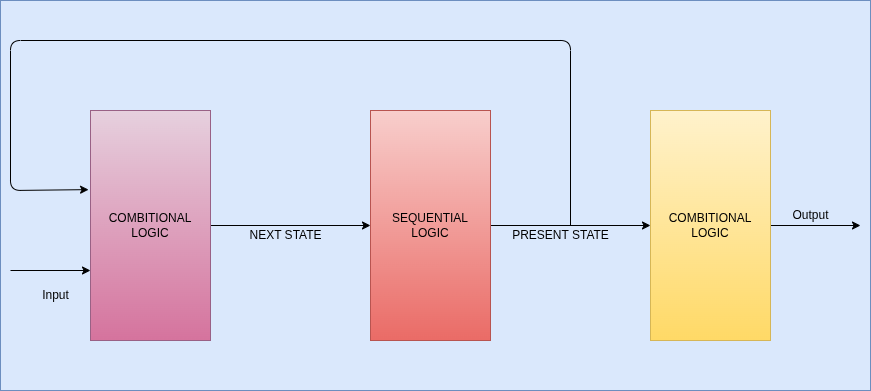

The diagram above was exported from draw.io. Its source (the exported page's mxGraphModel, read from the mxfile embedded in the PNG):
<mxGraphModel dx="1137" dy="776" grid="0" gridSize="10" guides="1" tooltips="1" connect="1" arrows="1" fold="1" page="1" pageScale="1" pageWidth="850" pageHeight="1100" math="0" shadow="0">
  <root>
    <mxCell id="0" />
    <mxCell id="1" parent="0" />
    <mxCell id="15" value="" style="rounded=0;whiteSpace=wrap;html=1;fillColor=#dae8fc;strokeColor=#6c8ebf;" parent="1" vertex="1">
      <mxGeometry x="190" y="170" width="870" height="390" as="geometry" />
    </mxCell>
    <mxCell id="7" style="edgeStyle=none;html=1;exitX=1;exitY=0.5;exitDx=0;exitDy=0;" parent="1" source="2" target="3" edge="1">
      <mxGeometry relative="1" as="geometry" />
    </mxCell>
    <mxCell id="2" value="COMBITIONAL&lt;div&gt;LOGIC&lt;/div&gt;" style="rounded=0;whiteSpace=wrap;html=1;fillColor=#e6d0de;strokeColor=#996185;gradientColor=#d5739d;" parent="1" vertex="1">
      <mxGeometry x="280" y="280" width="120" height="230" as="geometry" />
    </mxCell>
    <mxCell id="8" style="edgeStyle=none;html=1;exitX=1;exitY=0.5;exitDx=0;exitDy=0;" parent="1" source="3" target="4" edge="1">
      <mxGeometry relative="1" as="geometry" />
    </mxCell>
    <mxCell id="3" value="SEQUENTIAL&lt;div&gt;LOGIC&lt;/div&gt;" style="rounded=0;whiteSpace=wrap;html=1;fillColor=#f8cecc;gradientColor=#ea6b66;strokeColor=#b85450;" parent="1" vertex="1">
      <mxGeometry x="560" y="280" width="120" height="230" as="geometry" />
    </mxCell>
    <mxCell id="9" style="edgeStyle=none;html=1;exitX=1;exitY=0.5;exitDx=0;exitDy=0;" parent="1" source="4" edge="1">
      <mxGeometry relative="1" as="geometry">
        <mxPoint x="1050" y="395" as="targetPoint" />
      </mxGeometry>
    </mxCell>
    <mxCell id="4" value="COMBITIONAL&lt;div&gt;LOGIC&lt;/div&gt;" style="rounded=0;whiteSpace=wrap;html=1;fillColor=#fff2cc;gradientColor=#ffd966;strokeColor=#d6b656;" parent="1" vertex="1">
      <mxGeometry x="840" y="280" width="120" height="230" as="geometry" />
    </mxCell>
    <mxCell id="5" value="" style="endArrow=classic;html=1;" parent="1" edge="1">
      <mxGeometry width="50" height="50" relative="1" as="geometry">
        <mxPoint x="200" y="440" as="sourcePoint" />
        <mxPoint x="280" y="440" as="targetPoint" />
      </mxGeometry>
    </mxCell>
    <mxCell id="10" value="Output" style="text;html=1;align=center;verticalAlign=middle;resizable=0;points=[];autosize=1;strokeColor=none;fillColor=none;" parent="1" vertex="1">
      <mxGeometry x="970" y="370" width="60" height="30" as="geometry" />
    </mxCell>
    <mxCell id="11" value="Input" style="text;html=1;align=center;verticalAlign=middle;resizable=0;points=[];autosize=1;strokeColor=none;fillColor=none;" parent="1" vertex="1">
      <mxGeometry x="220" y="450" width="50" height="30" as="geometry" />
    </mxCell>
    <mxCell id="12" value="PRESENT STATE" style="text;html=1;align=center;verticalAlign=middle;resizable=0;points=[];autosize=1;strokeColor=none;fillColor=none;" parent="1" vertex="1">
      <mxGeometry x="690" y="390" width="120" height="30" as="geometry" />
    </mxCell>
    <mxCell id="13" value="NEXT STATE" style="text;html=1;align=center;verticalAlign=middle;resizable=0;points=[];autosize=1;strokeColor=none;fillColor=none;" parent="1" vertex="1">
      <mxGeometry x="425" y="390" width="100" height="30" as="geometry" />
    </mxCell>
    <mxCell id="14" value="" style="endArrow=classic;html=1;entryX=-0.016;entryY=0.344;entryDx=0;entryDy=0;entryPerimeter=0;" parent="1" target="2" edge="1">
      <mxGeometry width="50" height="50" relative="1" as="geometry">
        <mxPoint x="760" y="395" as="sourcePoint" />
        <mxPoint x="270" y="360" as="targetPoint" />
        <Array as="points">
          <mxPoint x="760" y="210" />
          <mxPoint x="200" y="210" />
          <mxPoint x="200" y="360" />
        </Array>
      </mxGeometry>
    </mxCell>
  </root>
</mxGraphModel>